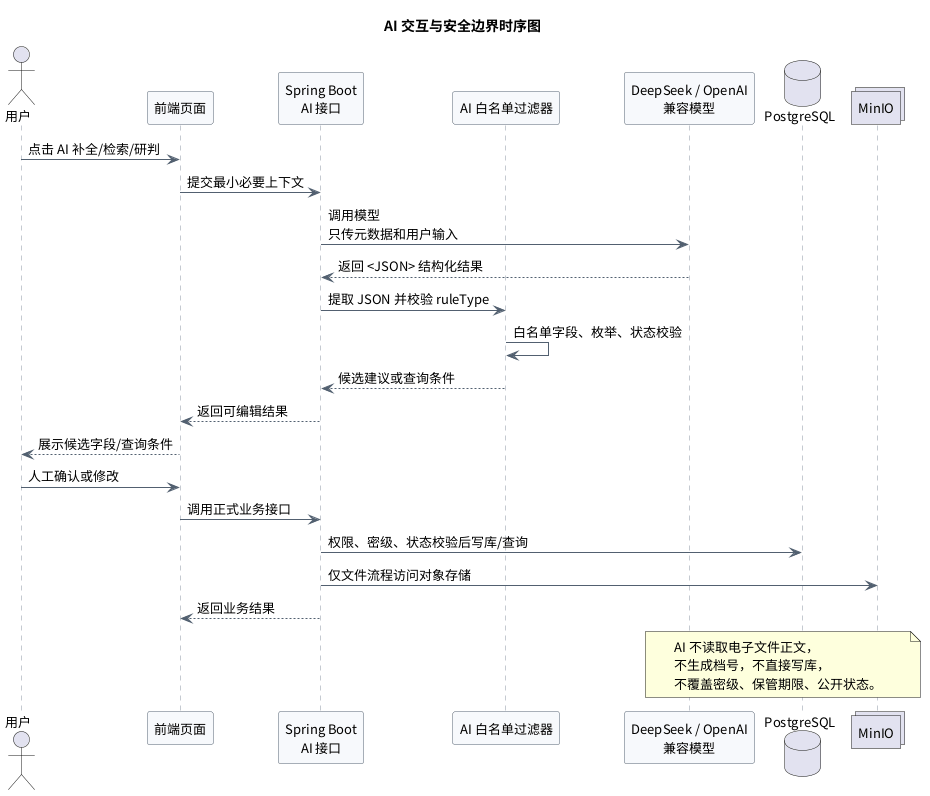

The diagram above was rendered by PlantUML. Its source (embedded in the PNG):
@startuml
skinparam defaultFontName Source Han Sans CN
skinparam defaultFontSize 13
skinparam backgroundColor #FFFFFF
skinparam sequence {
  ArrowColor #526070
  LifeLineBorderColor #8A95A3
  LifeLineBackgroundColor #F7F9FC
  ParticipantBackgroundColor #F7F9FC
  ParticipantBorderColor #526070
}

title AI 交互与安全边界时序图

actor "用户" as User
participant "前端页面" as FE
participant "Spring Boot\nAI 接口" as BE
participant "AI 白名单过滤器" as Filter
participant "DeepSeek / OpenAI\n兼容模型" as AI
database "PostgreSQL" as DB
collections "MinIO" as MinIO

User -> FE : 点击 AI 补全/检索/研判
FE -> BE : 提交最小必要上下文
BE -> AI : 调用模型\n只传元数据和用户输入
AI --> BE : 返回 <JSON> 结构化结果
BE -> Filter : 提取 JSON 并校验 ruleType
Filter -> Filter : 白名单字段、枚举、状态校验
Filter --> BE : 候选建议或查询条件
BE --> FE : 返回可编辑结果
FE --> User : 展示候选字段/查询条件
User -> FE : 人工确认或修改
FE -> BE : 调用正式业务接口
BE -> DB : 权限、密级、状态校验后写库/查询
BE -> MinIO : 仅文件流程访问对象存储
BE --> FE : 返回业务结果

note over AI,MinIO
  AI 不读取电子文件正文，
  不生成档号，不直接写库，
  不覆盖密级、保管期限、公开状态。
end note

@enduml